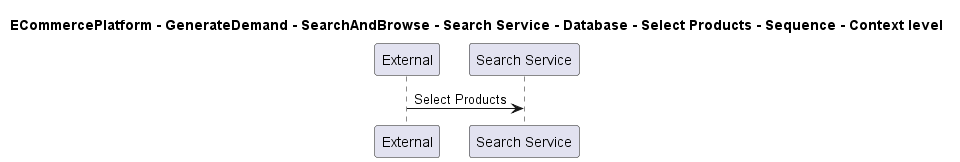

The diagram above was rendered by PlantUML. Its source (embedded in the PNG):
@startuml

title ECommercePlatform - GenerateDemand - SearchAndBrowse - Search Service - Database - Select Products - Sequence - Context level

participant "External" as C4InterFlow.SoftwareSystems.ExternalSystem
participant "Search Service" as ECommercePlatform.GenerateDemand.SearchAndBrowse.SoftwareSystems.SearchService

C4InterFlow.SoftwareSystems.ExternalSystem -> ECommercePlatform.GenerateDemand.SearchAndBrowse.SoftwareSystems.SearchService : Select Products


@enduml